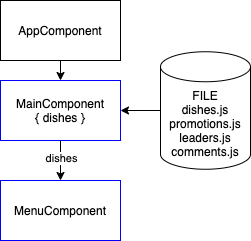

The diagram above was exported from draw.io. Its source (the exported page's mxGraphModel, read from the mxfile embedded in the PNG):
<mxGraphModel dx="1186" dy="617" grid="1" gridSize="10" guides="1" tooltips="1" connect="1" arrows="1" fold="1" page="1" pageScale="1" pageWidth="1100" pageHeight="850" math="0" shadow="0">
  <root>
    <mxCell id="yyAICNSHPF0FWkLUPVPe-0" />
    <mxCell id="yyAICNSHPF0FWkLUPVPe-1" parent="yyAICNSHPF0FWkLUPVPe-0" />
    <mxCell id="Z8EMhlsHeylMOGGVZQQp-0" value="AppComponent" style="rounded=0;whiteSpace=wrap;html=1;" parent="yyAICNSHPF0FWkLUPVPe-1" vertex="1">
      <mxGeometry x="20" y="40" width="120" height="60" as="geometry" />
    </mxCell>
    <mxCell id="Z8EMhlsHeylMOGGVZQQp-1" value="MainComponent&lt;br&gt;{ dishes }" style="rounded=0;whiteSpace=wrap;html=1;strokeColor=#0000FF;" parent="yyAICNSHPF0FWkLUPVPe-1" vertex="1">
      <mxGeometry x="20" y="120" width="120" height="60" as="geometry" />
    </mxCell>
    <mxCell id="Z8EMhlsHeylMOGGVZQQp-2" value="" style="endArrow=classic;html=1;exitX=0.5;exitY=1;exitDx=0;exitDy=0;entryX=0.5;entryY=0;entryDx=0;entryDy=0;" parent="yyAICNSHPF0FWkLUPVPe-1" source="Z8EMhlsHeylMOGGVZQQp-0" target="Z8EMhlsHeylMOGGVZQQp-1" edge="1">
      <mxGeometry width="50" height="50" relative="1" as="geometry">
        <mxPoint x="300" y="320" as="sourcePoint" />
        <mxPoint x="350" y="270" as="targetPoint" />
      </mxGeometry>
    </mxCell>
    <mxCell id="Z8EMhlsHeylMOGGVZQQp-4" value="MenuComponent" style="rounded=0;whiteSpace=wrap;html=1;strokeColor=#0000FF;" parent="yyAICNSHPF0FWkLUPVPe-1" vertex="1">
      <mxGeometry x="20" y="220" width="120" height="60" as="geometry" />
    </mxCell>
    <mxCell id="Z8EMhlsHeylMOGGVZQQp-5" value="" style="endArrow=classic;html=1;exitX=0.5;exitY=1;exitDx=0;exitDy=0;entryX=0.5;entryY=0;entryDx=0;entryDy=0;" parent="yyAICNSHPF0FWkLUPVPe-1" source="Z8EMhlsHeylMOGGVZQQp-1" target="Z8EMhlsHeylMOGGVZQQp-4" edge="1">
      <mxGeometry width="50" height="50" relative="1" as="geometry">
        <mxPoint x="240" y="180" as="sourcePoint" />
        <mxPoint x="240" y="240" as="targetPoint" />
      </mxGeometry>
    </mxCell>
    <mxCell id="Z8EMhlsHeylMOGGVZQQp-7" value="dishes" style="edgeLabel;html=1;align=center;verticalAlign=middle;resizable=0;points=[];" parent="Z8EMhlsHeylMOGGVZQQp-5" vertex="1" connectable="0">
      <mxGeometry x="-0.1333" relative="1" as="geometry">
        <mxPoint as="offset" />
      </mxGeometry>
    </mxCell>
    <mxCell id="Z8EMhlsHeylMOGGVZQQp-9" value="" style="endArrow=classic;html=1;exitX=0;exitY=0.5;exitDx=0;exitDy=0;entryX=1;entryY=0.5;entryDx=0;entryDy=0;exitPerimeter=0;" parent="yyAICNSHPF0FWkLUPVPe-1" source="KWky_viuCDUrKnZKxw_a-0" target="Z8EMhlsHeylMOGGVZQQp-1" edge="1">
      <mxGeometry width="50" height="50" relative="1" as="geometry">
        <mxPoint x="180" y="150" as="sourcePoint" />
        <mxPoint x="430" y="230" as="targetPoint" />
      </mxGeometry>
    </mxCell>
    <mxCell id="KWky_viuCDUrKnZKxw_a-0" value="&lt;span&gt;FILE&lt;br&gt;dishes.js&lt;/span&gt;&lt;br&gt;&lt;span&gt;promotions.js&lt;/span&gt;&lt;br&gt;&lt;span&gt;leaders.js&lt;br&gt;comments.js&lt;br&gt;&lt;/span&gt;" style="shape=cylinder3;whiteSpace=wrap;html=1;boundedLbl=1;backgroundOutline=1;size=15;" parent="yyAICNSHPF0FWkLUPVPe-1" vertex="1">
      <mxGeometry x="180" y="91.25" width="90" height="117.5" as="geometry" />
    </mxCell>
  </root>
</mxGraphModel>